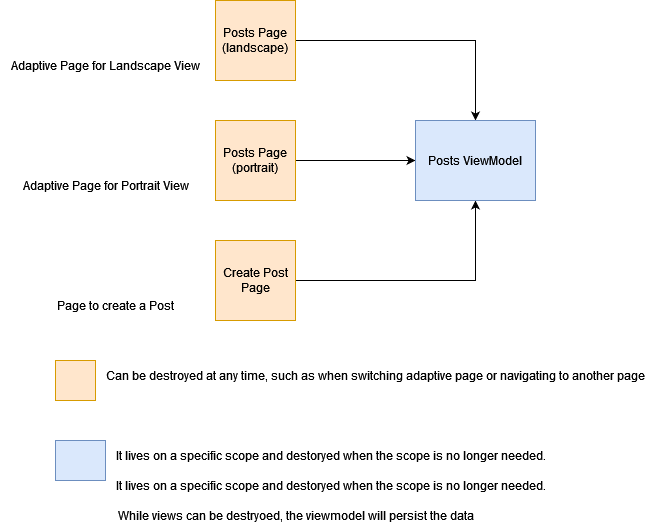

The diagram above was exported from draw.io. Its source (the exported page's mxGraphModel, read from the mxfile embedded in the PNG):
<mxGraphModel dx="2261" dy="774" grid="1" gridSize="10" guides="1" tooltips="1" connect="1" arrows="1" fold="1" page="1" pageScale="1" pageWidth="827" pageHeight="1169" math="0" shadow="0">
  <root>
    <mxCell id="0" />
    <mxCell id="1" parent="0" />
    <mxCell id="Pf-nH8Ic4xuzQexWQ7IT-6" style="edgeStyle=orthogonalEdgeStyle;rounded=0;orthogonalLoop=1;jettySize=auto;html=1;" edge="1" parent="1" source="Pf-nH8Ic4xuzQexWQ7IT-1" target="Pf-nH8Ic4xuzQexWQ7IT-4">
      <mxGeometry relative="1" as="geometry" />
    </mxCell>
    <mxCell id="Pf-nH8Ic4xuzQexWQ7IT-1" value="Posts Page&lt;br&gt;(portrait)" style="whiteSpace=wrap;html=1;aspect=fixed;fillColor=#ffe6cc;strokeColor=#d79b00;" vertex="1" parent="1">
      <mxGeometry x="160" y="280" width="80" height="80" as="geometry" />
    </mxCell>
    <mxCell id="Pf-nH8Ic4xuzQexWQ7IT-7" style="edgeStyle=orthogonalEdgeStyle;rounded=0;orthogonalLoop=1;jettySize=auto;html=1;entryX=0.5;entryY=1;entryDx=0;entryDy=0;" edge="1" parent="1" source="Pf-nH8Ic4xuzQexWQ7IT-2" target="Pf-nH8Ic4xuzQexWQ7IT-4">
      <mxGeometry relative="1" as="geometry" />
    </mxCell>
    <mxCell id="Pf-nH8Ic4xuzQexWQ7IT-2" value="Create Post Page" style="whiteSpace=wrap;html=1;aspect=fixed;fillColor=#ffe6cc;strokeColor=#d79b00;" vertex="1" parent="1">
      <mxGeometry x="160" y="400" width="80" height="80" as="geometry" />
    </mxCell>
    <mxCell id="Pf-nH8Ic4xuzQexWQ7IT-5" style="edgeStyle=orthogonalEdgeStyle;rounded=0;orthogonalLoop=1;jettySize=auto;html=1;" edge="1" parent="1" source="Pf-nH8Ic4xuzQexWQ7IT-3" target="Pf-nH8Ic4xuzQexWQ7IT-4">
      <mxGeometry relative="1" as="geometry" />
    </mxCell>
    <mxCell id="Pf-nH8Ic4xuzQexWQ7IT-3" value="Posts Page&lt;br&gt;(landscape)" style="whiteSpace=wrap;html=1;aspect=fixed;fillColor=#ffe6cc;strokeColor=#d79b00;" vertex="1" parent="1">
      <mxGeometry x="160" y="160" width="80" height="80" as="geometry" />
    </mxCell>
    <mxCell id="Pf-nH8Ic4xuzQexWQ7IT-4" value="Posts ViewModel" style="rounded=0;whiteSpace=wrap;html=1;fillColor=#dae8fc;strokeColor=#6c8ebf;" vertex="1" parent="1">
      <mxGeometry x="360" y="280" width="120" height="80" as="geometry" />
    </mxCell>
    <mxCell id="Pf-nH8Ic4xuzQexWQ7IT-8" value="Adaptive Page for Landscape View" style="text;html=1;align=center;verticalAlign=middle;resizable=0;points=[];autosize=1;strokeColor=none;fillColor=none;" vertex="1" parent="1">
      <mxGeometry x="-55" y="210" width="210" height="30" as="geometry" />
    </mxCell>
    <mxCell id="Pf-nH8Ic4xuzQexWQ7IT-9" value="Adaptive Page for Portrait View" style="text;html=1;align=center;verticalAlign=middle;resizable=0;points=[];autosize=1;strokeColor=none;fillColor=none;" vertex="1" parent="1">
      <mxGeometry x="-45" y="330" width="190" height="30" as="geometry" />
    </mxCell>
    <mxCell id="Pf-nH8Ic4xuzQexWQ7IT-10" value="Page to create a Post" style="text;html=1;align=center;verticalAlign=middle;resizable=0;points=[];autosize=1;strokeColor=none;fillColor=none;" vertex="1" parent="1">
      <mxGeometry x="-10" y="450" width="140" height="30" as="geometry" />
    </mxCell>
    <mxCell id="Pf-nH8Ic4xuzQexWQ7IT-11" value="" style="whiteSpace=wrap;html=1;aspect=fixed;fillColor=#ffe6cc;strokeColor=#d79b00;" vertex="1" parent="1">
      <mxGeometry y="520" width="40" height="40" as="geometry" />
    </mxCell>
    <mxCell id="Pf-nH8Ic4xuzQexWQ7IT-12" value="Can be destroyed at any time, such as when switching adaptive page or navigating to another page" style="text;html=1;align=center;verticalAlign=middle;resizable=0;points=[];autosize=1;strokeColor=none;fillColor=none;" vertex="1" parent="1">
      <mxGeometry x="40" y="520" width="560" height="30" as="geometry" />
    </mxCell>
    <mxCell id="Pf-nH8Ic4xuzQexWQ7IT-13" value="It lives on a specific scope and destoryed when the scope is no longer needed." style="text;html=1;align=center;verticalAlign=middle;resizable=0;points=[];autosize=1;strokeColor=none;fillColor=none;" vertex="1" parent="1">
      <mxGeometry x="50" y="600" width="450" height="30" as="geometry" />
    </mxCell>
    <mxCell id="Pf-nH8Ic4xuzQexWQ7IT-14" value="It lives on a specific scope and destoryed when the scope is no longer needed." style="text;html=1;align=center;verticalAlign=middle;resizable=0;points=[];autosize=1;strokeColor=none;fillColor=none;" vertex="1" parent="1">
      <mxGeometry x="50" y="630" width="450" height="30" as="geometry" />
    </mxCell>
    <mxCell id="Pf-nH8Ic4xuzQexWQ7IT-15" value="" style="rounded=0;whiteSpace=wrap;html=1;fillColor=#dae8fc;strokeColor=#6c8ebf;" vertex="1" parent="1">
      <mxGeometry y="600" width="50" height="40" as="geometry" />
    </mxCell>
    <mxCell id="Pf-nH8Ic4xuzQexWQ7IT-16" value="While views can be destryoed, the viewmodel will persist the data" style="text;html=1;align=center;verticalAlign=middle;resizable=0;points=[];autosize=1;strokeColor=none;fillColor=none;" vertex="1" parent="1">
      <mxGeometry x="50" y="660" width="380" height="30" as="geometry" />
    </mxCell>
  </root>
</mxGraphModel>